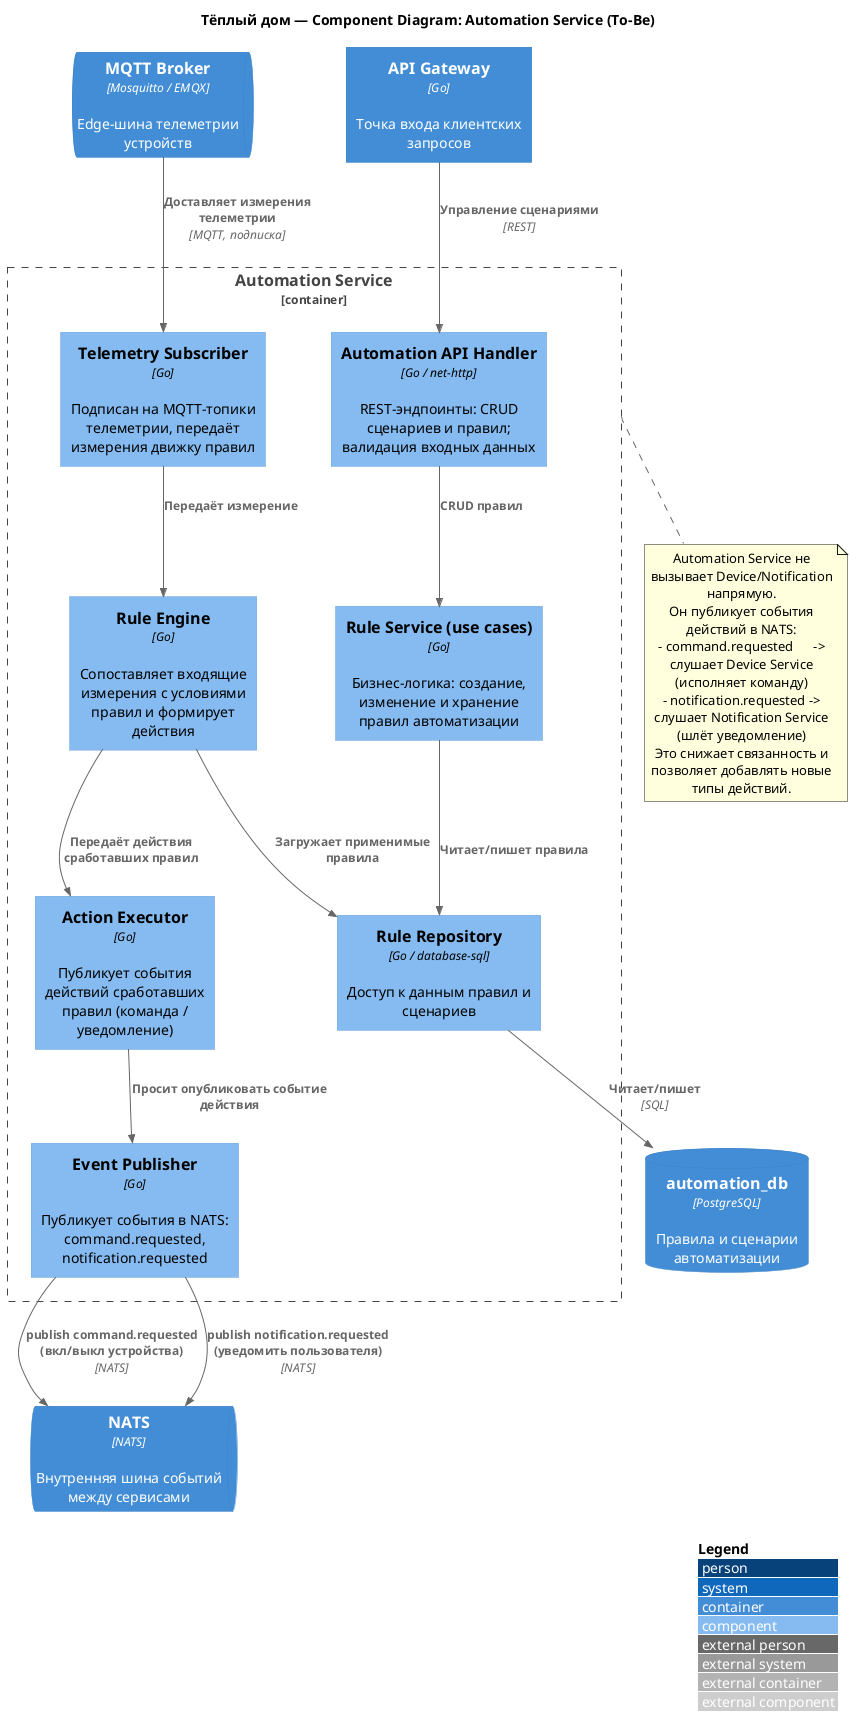

The diagram above was rendered by PlantUML. Its source (embedded in the PNG):
@startuml C3-AutomationService
title Тёплый дом — Component Diagram: Automation Service (To-Be)

!include <C4/C4_Component>

LAYOUT_WITH_LEGEND()

Container(gateway, "API Gateway", "Go", "Точка входа клиентских запросов")
ContainerQueue(mqtt, "MQTT Broker", "Mosquitto / EMQX", "Edge-шина телеметрии устройств")
ContainerQueue(nats, "NATS", "NATS", "Внутренняя шина событий между сервисами")

Container_Boundary(automation_svc, "Automation Service") {

    Component(api, "Automation API Handler", "Go / net-http", "REST-эндпоинты: CRUD сценариев и правил; валидация входных данных")

    Component(rule_service, "Rule Service (use cases)", "Go", "Бизнес-логика: создание, изменение и хранение правил автоматизации")

    Component(telemetry_subscriber, "Telemetry Subscriber", "Go", "Подписан на MQTT-топики телеметрии, передаёт измерения движку правил")

    Component(rule_engine, "Rule Engine", "Go", "Сопоставляет входящие измерения с условиями правил и формирует действия")

    Component(action_executor, "Action Executor", "Go", "Публикует события действий сработавших правил (команда / уведомление)")

    Component(event_publisher, "Event Publisher", "Go", "Публикует события в NATS: command.requested, notification.requested")

    Component(repo, "Rule Repository", "Go / database-sql", "Доступ к данным правил и сценариев")
}

ContainerDb(automation_db, "automation_db", "PostgreSQL", "Правила и сценарии автоматизации")

' ==== Управление правилами (sync) ====
Rel(gateway, api, "Управление сценариями", "REST")
Rel(api, rule_service, "CRUD правил")
Rel(rule_service, repo, "Читает/пишет правила")

' ==== Срабатывание правил: MQTT-подписка -> публикация событий в NATS ====
Rel(mqtt, telemetry_subscriber, "Доставляет измерения телеметрии", "MQTT, подписка")
Rel(telemetry_subscriber, rule_engine, "Передаёт измерение")
Rel(rule_engine, repo, "Загружает применимые правила")
Rel(rule_engine, action_executor, "Передаёт действия сработавших правил")
Rel(action_executor, event_publisher, "Просит опубликовать событие действия")

' ==== Действия публикуются в NATS (event-driven, без прямой связи с сервисами) ====
Rel(event_publisher, nats, "publish command.requested (вкл/выкл устройства)", "NATS")
Rel(event_publisher, nats, "publish notification.requested (уведомить пользователя)", "NATS")

' ==== Хранилище ====
Rel(repo, automation_db, "Читает/пишет", "SQL")

note bottom of automation_svc
  Automation Service не вызывает Device/Notification напрямую.
  Он публикует события действий в NATS:
  - command.requested      -> слушает Device Service (исполняет команду)
  - notification.requested -> слушает Notification Service (шлёт уведомление)
  Это снижает связанность и позволяет добавлять новые типы действий.
end note

@enduml